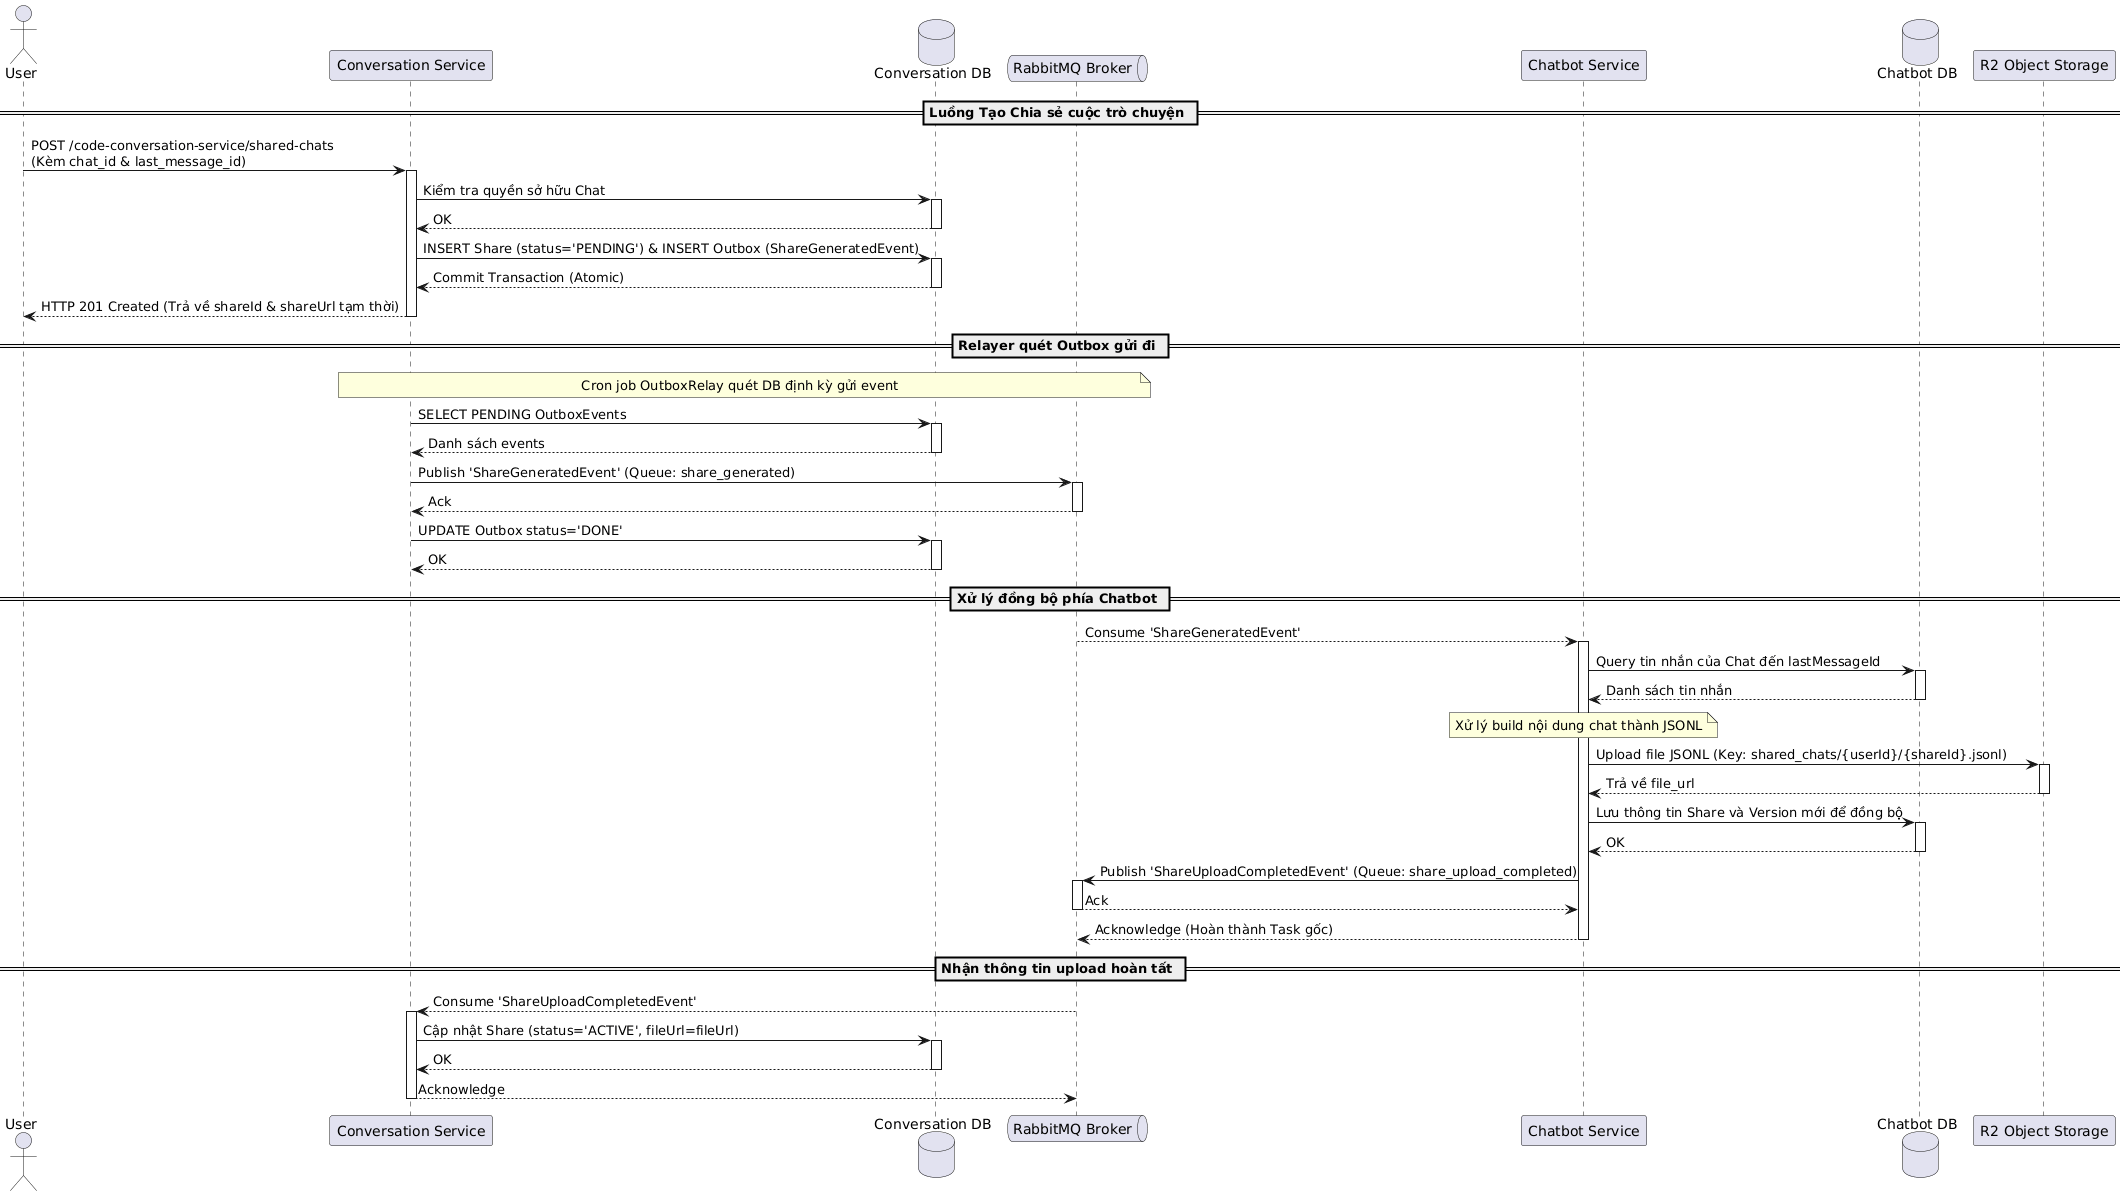

The diagram above was rendered by PlantUML. Its source (embedded in the PNG):
@startuml
actor User as User
participant "Conversation Service" as Conv
database "Conversation DB" as ConvDB
queue "RabbitMQ Broker" as RabbitMQ
participant "Chatbot Service" as Chatbot
database "Chatbot DB" as ChatbotDB
participant "R2 Object Storage" as R2

== Luồng Tạo Chia sẻ cuộc trò chuyện ==
User -> Conv: POST /code-conversation-service/shared-chats\n(Kèm chat_id & last_message_id)
activate Conv

Conv -> ConvDB: Kiểm tra quyền sở hữu Chat
activate ConvDB
ConvDB --> Conv: OK
deactivate ConvDB

Conv -> ConvDB: INSERT Share (status='PENDING') & INSERT Outbox (ShareGeneratedEvent)
activate ConvDB
ConvDB --> Conv: Commit Transaction (Atomic)
deactivate ConvDB

Conv --> User: HTTP 201 Created (Trả về shareId & shareUrl tạm thời)
deactivate Conv

== Relayer quét Outbox gửi đi ==
note over Conv, RabbitMQ: Cron job OutboxRelay quét DB định kỳ gửi event
Conv -> ConvDB: SELECT PENDING OutboxEvents
activate ConvDB
ConvDB --> Conv: Danh sách events
deactivate ConvDB

Conv -> RabbitMQ: Publish 'ShareGeneratedEvent' (Queue: share_generated)
activate RabbitMQ
RabbitMQ --> Conv: Ack
deactivate RabbitMQ

Conv -> ConvDB: UPDATE Outbox status='DONE'
activate ConvDB
ConvDB --> Conv: OK
deactivate ConvDB

== Xử lý đồng bộ phía Chatbot ==
RabbitMQ --> Chatbot: Consume 'ShareGeneratedEvent'
activate Chatbot

Chatbot -> ChatbotDB: Query tin nhắn của Chat đến lastMessageId
activate ChatbotDB
ChatbotDB --> Chatbot: Danh sách tin nhắn
deactivate ChatbotDB

note over Chatbot: Xử lý build nội dung chat thành JSONL

Chatbot -> R2: Upload file JSONL (Key: shared_chats/{userId}/{shareId}.jsonl)
activate R2
R2 --> Chatbot: Trả về file_url
deactivate R2

Chatbot -> ChatbotDB: Lưu thông tin Share và Version mới để đồng bộ
activate ChatbotDB
ChatbotDB --> Chatbot: OK
deactivate ChatbotDB

Chatbot -> RabbitMQ: Publish 'ShareUploadCompletedEvent' (Queue: share_upload_completed)
activate RabbitMQ
RabbitMQ --> Chatbot: Ack
deactivate RabbitMQ

Chatbot --> RabbitMQ: Acknowledge (Hoàn thành Task gốc)
deactivate Chatbot

== Nhận thông tin upload hoàn tất ==
RabbitMQ --> Conv: Consume 'ShareUploadCompletedEvent'
activate Conv

Conv -> ConvDB: Cập nhật Share (status='ACTIVE', fileUrl=fileUrl)
activate ConvDB
ConvDB --> Conv: OK
deactivate ConvDB

Conv --> RabbitMQ: Acknowledge
deactivate Conv
@enduml